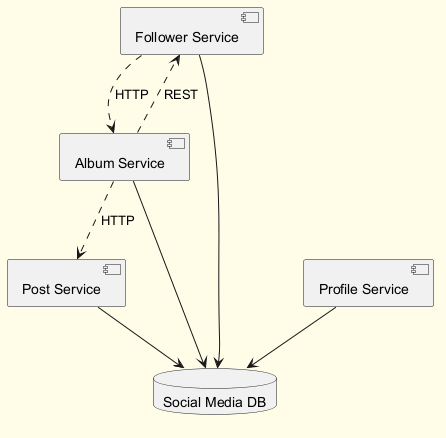

The diagram above was rendered by PlantUML. Its source (embedded in the PNG):
@startuml
skinparam backgroundColor #FFFDE7
skinparam classBackgroundColor #FFF9C4
skinparam classBorderColor #F57F17
component "Follower Service" as C_FollowerService
component "Profile Service" as C_ProfileService
component "Post Service" as C_PostService
component "Album Service" as C_AlbumService
database "Social Media DB" as DB_social_media
C_FollowerService --> DB_social_media
C_ProfileService --> DB_social_media
C_PostService --> DB_social_media
C_AlbumService --> DB_social_media
C_FollowerService ..> C_AlbumService : HTTP
C_AlbumService ..> C_FollowerService : REST
C_AlbumService ..> C_PostService : HTTP
@enduml